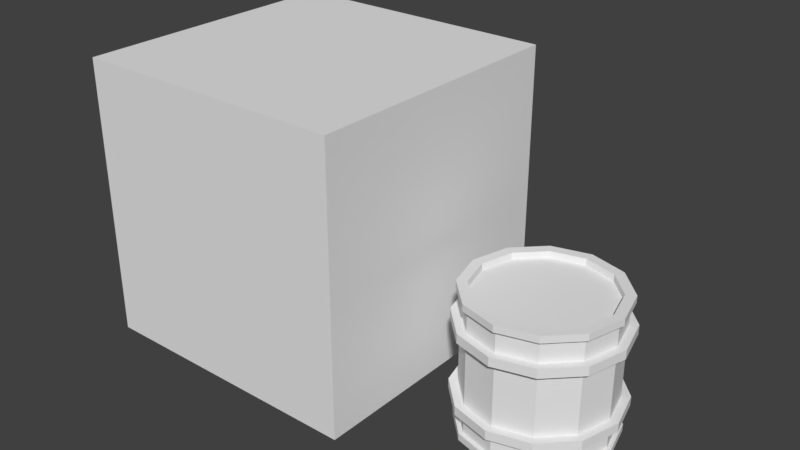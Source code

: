 # Source: gallonTst.blend  (saved by Blender 2.79.0; exported with 4.5.12 LTS)
import bpy
from mathutils import Matrix  # noqa: F401  (used for matrix-valued properties, if any)

bpy.ops.wm.read_factory_settings(use_empty=True)
scene = bpy.context.scene
scene.name = 'Scene'

# ---- collections
col_collection_1 = bpy.data.collections.new('Collection 1'); scene.collection.children.link(col_collection_1)

# ---- world
world_world = bpy.data.worlds.new('World'); scene.world = world_world
world_world.color = (0.05088, 0.05088, 0.05088)
world_world.use_sun_shadow = False
world_world.sun_shadow_jitter_overblur = 0.0
world_world.cycles.sampling_method = 'MANUAL'

# ---- meshes
me_cylinder = bpy.data.meshes.new('Cylinder')
me_cylinder.from_pydata([(0.0, 0.959, 0.959), (0.4795, 0.8305, 0.959), (0.8305, 0.4795, 0.959), (0.959, -4.192e-08, 0.959), (0.8305, -0.4795, 0.959), (0.4795, -0.8305, 0.959), (1.448e-07, -0.959, 0.959), (-0.4795, -0.8305, 0.959), (-0.8305, -0.4795, 0.959), (-0.959, -4.459e-07, 0.959), (-0.8305, 0.4795, 0.959), (-0.4795, 0.8305, 0.959), (0.0, 0.959, 0.6234), (0.4795, 0.8305, 0.6234), (0.8305, 0.4795, 0.6234), (0.959, -4.192e-08, 0.6234), (0.8305, -0.4795, 0.6234), (0.4795, -0.8305, 0.6234), (1.448e-07, -0.959, 0.6234), (-0.4795, -0.8305, 0.6234), (-0.8305, -0.4795, 0.6234), (-0.959, -4.459e-07, 0.6234), (-0.8305, 0.4795, 0.6234), (-0.4795, 0.8305, 0.6234), (0.4795, 0.8305, 0.4987), (0.8305, 0.4795, 0.4987), (0.959, -4.192e-08, 0.4987), (0.8305, -0.4795, 0.4987), (0.4795, -0.8305, 0.4987), (1.448e-07, -0.959, 0.4987), (-0.4795, -0.8305, 0.4987), (-0.8305, -0.4795, 0.4987), (-0.959, -4.459e-07, 0.4987), (-0.8305, 0.4795, 0.4987), (-0.4795, 0.8305, 0.4987), (0.0, 0.959, 0.4987), (4.258e-11, 1.074, 0.6308), (0.5369, 0.93, 0.6308), (0.93, 0.5369, 0.6308), (1.074, -2.977e-08, 0.6308), (0.93, -0.5369, 0.6308), (0.5369, -0.93, 0.6308), (1.622e-07, -1.074, 0.6308), (-0.5369, -0.93, 0.6308), (-0.93, -0.5369, 0.6308), (-1.074, -4.821e-07, 0.6308), (-0.93, 0.5369, 0.6308), (-0.5369, 0.93, 0.6308), (0.5369, 0.93, 0.4912), (0.93, 0.5369, 0.4912), (1.074, -2.977e-08, 0.4912), (0.93, -0.5369, 0.4912), (0.5369, -0.93, 0.4912), (1.622e-07, -1.074, 0.4912), (-0.5369, -0.93, 0.4912), (-0.93, -0.5369, 0.4912), (-1.074, -4.821e-07, 0.4912), (-0.93, 0.5369, 0.4912), (-0.5369, 0.93, 0.4912), (4.258e-11, 1.074, 0.4912), (-0.4399, 0.7618, 1.062), (-0.7618, 0.4399, 1.062), (-0.8797, -4.231e-07, 1.062), (-0.7618, -0.4399, 1.062), (-0.4399, -0.7618, 1.062), (1.316e-07, -0.8797, 1.062), (0.4399, -0.7618, 1.062), (0.7618, -0.4399, 1.062), (0.8797, -5.261e-08, 1.062), (0.7618, 0.4399, 1.062), (0.4399, 0.7618, 1.062), (-1.265e-09, 0.8797, 1.062), (7.331e-11, 1.016, 0.956), (0.5078, 0.8796, 0.956), (0.8796, 0.5078, 0.956), (1.016, -3.618e-08, 0.956), (0.8796, -0.5078, 0.956), (0.5078, -0.8796, 0.956), (1.534e-07, -1.016, 0.956), (-0.5078, -0.8796, 0.956), (-0.8796, -0.5078, 0.956), (-1.016, -4.64e-07, 0.956), (-0.8796, 0.5078, 0.956), (-0.5078, 0.8796, 0.956), (7.331e-11, 1.016, 1.062), (0.5078, 0.8796, 1.062), (0.8796, 0.5078, 1.062), (1.016, -3.618e-08, 1.062), (0.8796, -0.5078, 1.062), (0.5078, -0.8796, 1.062), (1.534e-07, -1.016, 1.062), (-0.5078, -0.8796, 1.062), (-0.8796, -0.5078, 1.062), (-1.016, -4.64e-07, 1.062), (-0.8796, 0.5078, 1.062), (-0.5078, 0.8796, 1.062), (-0.4399, 0.7618, 0.9581), (-0.7618, 0.4399, 0.9581), (-0.8797, -4.231e-07, 0.9581), (-0.7618, -0.4399, 0.9581), (-0.4399, -0.7618, 0.9581), (1.316e-07, -0.8797, 0.9581), (0.4399, -0.7618, 0.9581), (0.7618, -0.4399, 0.9581), (0.8797, -5.261e-08, 0.9581), (0.7618, 0.4399, 0.9581), (0.4399, 0.7618, 0.9581), (-1.265e-09, 0.8797, 0.9581), (9.829e-09, -1.689e-07, 0.9581), (0.0, 0.959, -0.959), (0.4795, 0.8305, -0.959), (0.8305, 0.4795, -0.959), (0.959, -4.192e-08, -0.959), (0.8305, -0.4795, -0.959), (0.4795, -0.8305, -0.959), (1.448e-07, -0.959, -0.959), (-0.4795, -0.8305, -0.959), (-0.8305, -0.4795, -0.959), (-0.959, -4.459e-07, -0.959), (-0.8305, 0.4795, -0.959), (-0.4795, 0.8305, -0.959), (0.0, 0.959, -0.6234), (0.4795, 0.8305, -0.6234), (0.8305, 0.4795, -0.6234), (0.959, -4.192e-08, -0.6234), (0.8305, -0.4795, -0.6234), (0.4795, -0.8305, -0.6234), (1.448e-07, -0.959, -0.6234), (-0.4795, -0.8305, -0.6234), (-0.8305, -0.4795, -0.6234), (-0.959, -4.459e-07, -0.6234), (-0.8305, 0.4795, -0.6234), (-0.4795, 0.8305, -0.6234), (0.4795, 0.8305, -0.4987), (0.8305, 0.4795, -0.4987), (0.959, -4.192e-08, -0.4987), (0.8305, -0.4795, -0.4987), (0.4795, -0.8305, -0.4987), (1.448e-07, -0.959, -0.4987), (-0.4795, -0.8305, -0.4987), (-0.8305, -0.4795, -0.4987), (-0.959, -4.459e-07, -0.4987), (-0.8305, 0.4795, -0.4987), (-0.4795, 0.8305, -0.4987), (0.0, 0.959, -0.4987), (4.258e-11, 1.074, -0.6308), (0.5369, 0.93, -0.6308), (0.93, 0.5369, -0.6308), (1.074, -2.977e-08, -0.6308), (0.93, -0.5369, -0.6308), (0.5369, -0.93, -0.6308), (1.622e-07, -1.074, -0.6308), (-0.5369, -0.93, -0.6308), (-0.93, -0.5369, -0.6308), (-1.074, -4.821e-07, -0.6308), (-0.93, 0.5369, -0.6308), (-0.5369, 0.93, -0.6308), (0.5369, 0.93, -0.4912), (0.93, 0.5369, -0.4912), (1.074, -2.977e-08, -0.4912), (0.93, -0.5369, -0.4912), (0.5369, -0.93, -0.4912), (1.622e-07, -1.074, -0.4912), (-0.5369, -0.93, -0.4912), (-0.93, -0.5369, -0.4912), (-1.074, -4.821e-07, -0.4912), (-0.93, 0.5369, -0.4912), (-0.5369, 0.93, -0.4912), (4.258e-11, 1.074, -0.4912), (-0.4399, 0.7618, -1.062), (-0.7618, 0.4399, -1.062), (-0.8797, -4.231e-07, -1.062), (-0.7618, -0.4399, -1.062), (-0.4399, -0.7618, -1.062), (1.316e-07, -0.8797, -1.062), (0.4399, -0.7618, -1.062), (0.7618, -0.4399, -1.062), (0.8797, -5.261e-08, -1.062), (0.7618, 0.4399, -1.062), (0.4399, 0.7618, -1.062), (-1.265e-09, 0.8797, -1.062), (7.331e-11, 1.016, -0.956), (0.5078, 0.8796, -0.956), (0.8796, 0.5078, -0.956), (1.016, -3.618e-08, -0.956), (0.8796, -0.5078, -0.956), (0.5078, -0.8796, -0.956), (1.534e-07, -1.016, -0.956), (-0.5078, -0.8796, -0.956), (-0.8796, -0.5078, -0.956), (-1.016, -4.64e-07, -0.956), (-0.8796, 0.5078, -0.956), (-0.5078, 0.8796, -0.956), (7.331e-11, 1.016, -1.062), (0.5078, 0.8796, -1.062), (0.8796, 0.5078, -1.062), (1.016, -3.618e-08, -1.062), (0.8796, -0.5078, -1.062), (0.5078, -0.8796, -1.062), (1.534e-07, -1.016, -1.062), (-0.5078, -0.8796, -1.062), (-0.8796, -0.5078, -1.062), (-1.016, -4.64e-07, -1.062), (-0.8796, 0.5078, -1.062), (-0.5078, 0.8796, -1.062), (-0.4399, 0.7618, -0.9581), (-0.7618, 0.4399, -0.9581), (-0.8797, -4.231e-07, -0.9581), (-0.7618, -0.4399, -0.9581), (-0.4399, -0.7618, -0.9581), (1.316e-07, -0.8797, -0.9581), (0.4399, -0.7618, -0.9581), (0.7618, -0.4399, -0.9581), (0.8797, -5.261e-08, -0.9581), (0.7618, 0.4399, -0.9581), (0.4399, 0.7618, -0.9581), (-1.265e-09, 0.8797, -0.9581), (9.829e-09, -1.689e-07, -0.9581)], [], [(12, 0, 1, 13), (13, 1, 2, 14), (14, 2, 3, 15), (15, 3, 4, 16), (16, 4, 5, 17), (17, 5, 6, 18), (18, 6, 7, 19), (19, 7, 8, 20), (20, 8, 9, 21), (21, 9, 10, 22), (61, 62, 98, 97), (22, 10, 11, 23), (23, 11, 0, 12), (33, 32, 56, 57), (20, 21, 45, 44), (25, 24, 48, 49), (13, 14, 38, 37), (32, 31, 55, 56), (21, 22, 46, 45), (24, 35, 59, 48), (14, 15, 39, 38), (31, 30, 54, 55), (22, 23, 47, 46), (15, 16, 40, 39), (30, 29, 53, 54), (24, 133, 144, 35), (25, 134, 133, 24), (26, 135, 134, 25), (27, 136, 135, 26), (28, 137, 136, 27), (29, 138, 137, 28), (30, 139, 138, 29), (31, 140, 139, 30), (32, 141, 140, 31), (33, 142, 141, 32), (34, 143, 142, 33), (58, 47, 36, 59), (57, 46, 47, 58), (56, 45, 46, 57), (55, 44, 45, 56), (54, 43, 44, 55), (53, 42, 43, 54), (52, 41, 42, 53), (51, 40, 41, 52), (50, 39, 40, 51), (49, 38, 39, 50), (48, 37, 38, 49), (59, 36, 37, 48), (12, 13, 37, 36), (26, 25, 49, 50), (19, 20, 44, 43), (34, 33, 57, 58), (27, 26, 50, 51), (18, 19, 43, 42), (35, 34, 58, 59), (28, 27, 51, 52), (17, 18, 42, 41), (29, 28, 52, 53), (16, 17, 41, 40), (23, 12, 36, 47), (8, 7, 79, 80), (11, 10, 82, 83), (4, 3, 75, 76), (7, 6, 78, 79), (1, 0, 72, 73), (10, 9, 81, 82), (3, 2, 74, 75), (6, 5, 77, 78), (9, 8, 80, 81), (2, 1, 73, 74), (0, 11, 83, 72), (5, 4, 76, 77), (77, 76, 88, 89), (85, 84, 71, 70), (72, 83, 95, 84), (74, 73, 85, 86), (81, 80, 92, 93), (78, 77, 89, 90), (75, 74, 86, 87), (82, 81, 93, 94), (73, 72, 84, 85), (79, 78, 90, 91), (76, 75, 87, 88), (83, 82, 94, 95), (80, 79, 91, 92), (92, 91, 64, 63), (89, 88, 67, 66), (84, 95, 60, 71), (86, 85, 70, 69), (93, 92, 63, 62), (90, 89, 66, 65), (87, 86, 69, 68), (94, 93, 62, 61), (91, 90, 65, 64), (88, 87, 68, 67), (95, 94, 61, 60), (100, 101, 108), (68, 69, 105, 104), (65, 66, 102, 101), (62, 63, 99, 98), (69, 70, 106, 105), (71, 60, 96, 107), (66, 67, 103, 102), (63, 64, 100, 99), (70, 71, 107, 106), (60, 61, 97, 96), (67, 68, 104, 103), (64, 65, 101, 100), (97, 98, 108), (104, 105, 108), (101, 102, 108), (98, 99, 108), (105, 106, 108), (107, 96, 108), (102, 103, 108), (99, 100, 108), (106, 107, 108), (96, 97, 108), (103, 104, 108), (121, 122, 110, 109), (122, 123, 111, 110), (123, 124, 112, 111), (124, 125, 113, 112), (125, 126, 114, 113), (126, 127, 115, 114), (127, 128, 116, 115), (128, 129, 117, 116), (129, 130, 118, 117), (130, 131, 119, 118), (170, 206, 207, 171), (131, 132, 120, 119), (132, 121, 109, 120), (142, 166, 165, 141), (129, 153, 154, 130), (134, 158, 157, 133), (122, 146, 147, 123), (141, 165, 164, 140), (130, 154, 155, 131), (133, 157, 168, 144), (123, 147, 148, 124), (140, 164, 163, 139), (131, 155, 156, 132), (124, 148, 149, 125), (139, 163, 162, 138), (167, 168, 145, 156), (166, 167, 156, 155), (165, 166, 155, 154), (164, 165, 154, 153), (163, 164, 153, 152), (162, 163, 152, 151), (161, 162, 151, 150), (160, 161, 150, 149), (159, 160, 149, 148), (158, 159, 148, 147), (157, 158, 147, 146), (168, 157, 146, 145), (121, 145, 146, 122), (135, 159, 158, 134), (128, 152, 153, 129), (143, 167, 166, 142), (136, 160, 159, 135), (127, 151, 152, 128), (144, 168, 167, 143), (137, 161, 160, 136), (126, 150, 151, 127), (138, 162, 161, 137), (125, 149, 150, 126), (132, 156, 145, 121), (117, 189, 188, 116), (120, 192, 191, 119), (113, 185, 184, 112), (116, 188, 187, 115), (110, 182, 181, 109), (119, 191, 190, 118), (112, 184, 183, 111), (115, 187, 186, 114), (118, 190, 189, 117), (111, 183, 182, 110), (109, 181, 192, 120), (114, 186, 185, 113), (186, 198, 197, 185), (194, 179, 180, 193), (181, 193, 204, 192), (183, 195, 194, 182), (190, 202, 201, 189), (187, 199, 198, 186), (184, 196, 195, 183), (191, 203, 202, 190), (182, 194, 193, 181), (188, 200, 199, 187), (185, 197, 196, 184), (192, 204, 203, 191), (189, 201, 200, 188), (201, 172, 173, 200), (198, 175, 176, 197), (193, 180, 169, 204), (195, 178, 179, 194), (202, 171, 172, 201), (199, 174, 175, 198), (196, 177, 178, 195), (203, 170, 171, 202), (200, 173, 174, 199), (197, 176, 177, 196), (204, 169, 170, 203), (209, 217, 210), (177, 213, 214, 178), (174, 210, 211, 175), (171, 207, 208, 172), (178, 214, 215, 179), (180, 216, 205, 169), (175, 211, 212, 176), (172, 208, 209, 173), (179, 215, 216, 180), (169, 205, 206, 170), (176, 212, 213, 177), (173, 209, 210, 174), (206, 217, 207), (213, 217, 214), (210, 217, 211), (207, 217, 208), (214, 217, 215), (216, 217, 205), (211, 217, 212), (208, 217, 209), (215, 217, 216), (205, 217, 206), (212, 217, 213), (35, 144, 143, 34)])
_uv = me_cylinder.uv_layers.new(name='UVMap')
_uv.uv.foreach_set('vector', [0.7543, 0.7366, 0.721, 0.7366, 0.721, 0.6934, 0.7543, 0.6934, 0.141, 0.7198, 0.1743, 0.7198, 0.1743, 0.763, 0.141, 0.763, 0.141, 0.763, 0.1743, 0.763, 0.1743, 0.8129, 0.141, 0.8129, 0.141, 0.8129, 0.1743, 0.8129, 0.1743, 0.8561, 0.141, 0.8561, 0.3634, 0.8561, 0.3301, 0.8561, 0.3301, 0.8129, 0.3634, 0.8129, 0.3634, 0.8129, 0.3301, 0.8129, 0.3301, 0.763, 0.3634, 0.763, 0.3634, 0.763, 0.3301, 0.763, 0.3301, 0.7198, 0.3634, 0.7198, 0.1112, 0.8561, 0.07793, 0.8561, 0.07793, 0.8129, 0.1112, 0.8129, 0.1112, 0.8129, 0.07793, 0.8129, 0.07793, 0.763, 0.1112, 0.763, 0.1112, 0.763, 0.07793, 0.763, 0.07793, 0.7198, 0.1112, 0.7198, 0.5438, 0.9849, 0.5438, 0.9453, 0.5541, 0.9453, 0.5541, 0.9849, 0.7543, 0.8297, 0.721, 0.8297, 0.721, 0.7865, 0.7543, 0.7865, 0.7543, 0.7865, 0.721, 0.7865, 0.721, 0.7366, 0.7543, 0.7366, 0.09314, 0.4511, 0.1424, 0.4511, 0.1453, 0.4623, 0.0902, 0.4623, 0.0505, 0.1875, 0.09314, 0.2124, 0.0902, 0.2236, 0.04245, 0.1957, 0.0505, 0.2899, 0.02588, 0.3331, 0.01488, 0.3301, 0.04245, 0.2817, 0.2096, 0.09439, 0.185, 0.05118, 0.1931, 0.04301, 0.2206, 0.0914, 0.1424, 0.4511, 0.185, 0.4262, 0.1931, 0.4343, 0.1453, 0.4623, 0.09314, 0.2124, 0.1424, 0.2124, 0.1453, 0.2236, 0.0902, 0.2236, 0.02588, 0.3331, 0.02588, 0.383, 0.01488, 0.3859, 0.01488, 0.3301, 0.185, 0.05118, 0.1424, 0.02623, 0.1453, 0.01508, 0.1931, 0.04301, 0.185, 0.4262, 0.2096, 0.383, 0.2206, 0.3859, 0.1931, 0.4343, 0.1424, 0.2124, 0.185, 0.1875, 0.1931, 0.1957, 0.1453, 0.2236, 0.1424, 0.02623, 0.09314, 0.02623, 0.0902, 0.01508, 0.1453, 0.01508, 0.2096, 0.383, 0.2096, 0.3331, 0.2206, 0.3301, 0.2206, 0.3859, 0.7103, 0.1816, 0.8092, 0.1816, 0.8092, 0.2248, 0.7103, 0.2248, 0.7103, 0.1082, 0.8092, 0.1082, 0.8092, 0.1514, 0.7103, 0.1514, 0.7103, 0.05829, 0.8092, 0.05829, 0.8092, 0.1082, 0.7103, 0.1082, 0.7103, 0.01508, 0.8092, 0.01508, 0.8092, 0.05829, 0.7103, 0.05829, 0.4636, 0.7865, 0.5625, 0.7865, 0.5625, 0.8297, 0.4636, 0.8297, 0.4636, 0.7366, 0.5625, 0.7366, 0.5625, 0.7865, 0.4636, 0.7865, 0.4636, 0.6934, 0.5625, 0.6934, 0.5625, 0.7366, 0.4636, 0.7366, 0.6912, 0.7366, 0.5923, 0.7366, 0.5923, 0.6934, 0.6912, 0.6934, 0.6912, 0.7865, 0.5923, 0.7865, 0.5923, 0.7366, 0.6912, 0.7366, 0.6912, 0.8297, 0.5923, 0.8297, 0.5923, 0.7865, 0.6912, 0.7865, 0.7103, 0.2747, 0.8092, 0.2747, 0.8092, 0.3179, 0.7103, 0.3179, 0.8528, 0.1193, 0.839, 0.1193, 0.839, 0.06346, 0.8528, 0.06346, 0.8528, 0.1677, 0.839, 0.1677, 0.839, 0.1193, 0.8528, 0.1193, 0.8741, 0.5408, 0.8603, 0.5408, 0.8603, 0.4924, 0.8741, 0.4924, 0.8741, 0.5967, 0.8603, 0.5967, 0.8603, 0.5408, 0.8741, 0.5408, 0.8741, 0.6451, 0.8603, 0.6451, 0.8603, 0.5967, 0.8741, 0.5967, 0.8964, 0.2463, 0.8826, 0.2463, 0.8826, 0.1979, 0.8964, 0.1979, 0.8964, 0.3021, 0.8826, 0.3021, 0.8826, 0.2463, 0.8964, 0.2463, 0.8964, 0.3505, 0.8826, 0.3505, 0.8826, 0.3021, 0.8964, 0.3021, 0.8609, 0.7418, 0.8471, 0.7418, 0.8471, 0.6934, 0.8609, 0.6934, 0.8609, 0.7977, 0.8471, 0.7977, 0.8471, 0.7418, 0.8609, 0.7418, 0.8609, 0.846, 0.8471, 0.846, 0.8471, 0.7977, 0.8609, 0.7977, 0.8528, 0.06346, 0.839, 0.06346, 0.839, 0.01508, 0.8528, 0.01508, 0.2096, 0.1443, 0.2096, 0.09439, 0.2206, 0.0914, 0.2206, 0.1473, 0.09314, 0.2649, 0.0505, 0.2899, 0.04245, 0.2817, 0.0902, 0.2538, 0.02588, 0.1443, 0.0505, 0.1875, 0.04245, 0.1957, 0.01488, 0.1473, 0.0505, 0.4262, 0.09314, 0.4511, 0.0902, 0.4623, 0.04245, 0.4343, 0.1424, 0.2649, 0.09314, 0.2649, 0.0902, 0.2538, 0.1453, 0.2538, 0.02588, 0.09439, 0.02588, 0.1443, 0.01488, 0.1473, 0.01488, 0.0914, 0.02588, 0.383, 0.0505, 0.4262, 0.04245, 0.4343, 0.01488, 0.3859, 0.185, 0.2899, 0.1424, 0.2649, 0.1453, 0.2538, 0.1931, 0.2817, 0.0505, 0.05118, 0.02588, 0.09439, 0.01488, 0.0914, 0.04245, 0.04301, 0.2096, 0.3331, 0.185, 0.2899, 0.1931, 0.2817, 0.2206, 0.3301, 0.09314, 0.02623, 0.0505, 0.05118, 0.04245, 0.04301, 0.0902, 0.01508, 0.185, 0.1875, 0.2096, 0.1443, 0.2206, 0.1473, 0.1931, 0.1957, 0.08756, 0.6841, 0.1368, 0.6841, 0.1383, 0.6896, 0.08611, 0.6896, 0.0203, 0.5661, 0.0203, 0.616, 0.01488, 0.6175, 0.01488, 0.5646, 0.2041, 0.5661, 0.1794, 0.5229, 0.1834, 0.5188, 0.2095, 0.5646, 0.1368, 0.6841, 0.1794, 0.6592, 0.1834, 0.6632, 0.1383, 0.6896, 0.08756, 0.4979, 0.04492, 0.5229, 0.04095, 0.5188, 0.08611, 0.4924, 0.0203, 0.616, 0.04492, 0.6592, 0.04095, 0.6632, 0.01488, 0.6175, 0.1794, 0.5229, 0.1368, 0.4979, 0.1383, 0.4924, 0.1834, 0.5188, 0.1794, 0.6592, 0.2041, 0.616, 0.2095, 0.6175, 0.1834, 0.6632, 0.04492, 0.6592, 0.08756, 0.6841, 0.08611, 0.6896, 0.04095, 0.6632, 0.1368, 0.4979, 0.08756, 0.4979, 0.08611, 0.4924, 0.1383, 0.4924, 0.04492, 0.5229, 0.0203, 0.5661, 0.01488, 0.5646, 0.04095, 0.5188, 0.2041, 0.616, 0.2041, 0.5661, 0.2095, 0.5646, 0.2095, 0.6175, 0.977, 0.1137, 0.977, 0.1594, 0.9665, 0.1594, 0.9665, 0.1137, 0.6093, 0.01508, 0.6545, 0.0415, 0.6449, 0.05116, 0.6058, 0.02827, 0.9367, 0.06084, 0.9367, 0.1137, 0.9262, 0.1137, 0.9262, 0.06084, 0.9144, 0.591, 0.9144, 0.6368, 0.9039, 0.6368, 0.9039, 0.591, 0.9665, 0.2882, 0.9665, 0.2354, 0.977, 0.2354, 0.977, 0.2882, 0.977, 0.06084, 0.977, 0.1137, 0.9665, 0.1137, 0.9665, 0.06084, 0.9144, 0.5382, 0.9144, 0.591, 0.9039, 0.591, 0.9039, 0.5382, 0.9665, 0.334, 0.9665, 0.2882, 0.977, 0.2882, 0.977, 0.334, 0.9367, 0.01508, 0.9367, 0.06084, 0.9262, 0.06084, 0.9262, 0.01508, 0.977, 0.01508, 0.977, 0.06084, 0.9665, 0.06084, 0.9665, 0.01508, 0.9144, 0.4924, 0.9144, 0.5382, 0.9039, 0.5382, 0.9039, 0.4924, 0.9367, 0.1137, 0.9367, 0.1594, 0.9262, 0.1594, 0.9262, 0.1137, 0.9665, 0.2354, 0.9665, 0.1896, 0.977, 0.1896, 0.977, 0.2354, 0.6093, 0.2123, 0.5572, 0.2123, 0.5607, 0.1991, 0.6058, 0.1991, 0.4859, 0.1401, 0.4859, 0.08726, 0.499, 0.0908, 0.499, 0.1366, 0.6545, 0.0415, 0.6805, 0.08726, 0.6675, 0.0908, 0.6449, 0.05116, 0.5572, 0.01508, 0.6093, 0.01508, 0.6058, 0.02827, 0.5607, 0.02827, 0.6545, 0.1859, 0.6093, 0.2123, 0.6058, 0.1991, 0.6449, 0.1762, 0.512, 0.1859, 0.4859, 0.1401, 0.499, 0.1366, 0.5215, 0.1762, 0.512, 0.0415, 0.5572, 0.01508, 0.5607, 0.02827, 0.5215, 0.05116, 0.6805, 0.1401, 0.6545, 0.1859, 0.6449, 0.1762, 0.6675, 0.1366, 0.5572, 0.2123, 0.512, 0.1859, 0.5215, 0.1762, 0.5607, 0.1991, 0.4859, 0.08726, 0.512, 0.0415, 0.5215, 0.05116, 0.499, 0.0908, 0.6805, 0.08726, 0.6805, 0.1401, 0.6675, 0.1366, 0.6675, 0.0908, 0.4862, 0.6404, 0.4636, 0.6007, 0.5479, 0.5778, 0.4636, 0.9453, 0.4636, 0.8995, 0.4739, 0.8995, 0.4739, 0.9453, 0.763, 0.8995, 0.763, 0.9453, 0.7527, 0.9453, 0.7527, 0.8995, 0.5438, 0.9453, 0.5438, 0.8995, 0.5541, 0.8995, 0.5541, 0.9453, 0.4636, 0.8995, 0.4636, 0.8599, 0.4739, 0.8599, 0.4739, 0.8995, 0.6725, 0.9453, 0.6725, 0.8995, 0.6828, 0.8995, 0.6828, 0.9453, 0.763, 0.9453, 0.763, 0.9849, 0.7527, 0.9849, 0.7527, 0.9453, 0.5438, 0.8995, 0.5438, 0.8599, 0.5541, 0.8599, 0.5541, 0.8995, 0.6725, 0.9849, 0.6725, 0.9453, 0.6828, 0.9453, 0.6828, 0.9849, 0.6725, 0.8995, 0.6725, 0.8599, 0.6828, 0.8599, 0.6828, 0.8995, 0.4636, 0.9849, 0.4636, 0.9453, 0.4739, 0.9453, 0.4739, 0.9849, 0.763, 0.8599, 0.763, 0.8995, 0.7527, 0.8995, 0.7527, 0.8599, 0.6096, 0.6404, 0.5705, 0.6632, 0.5479, 0.5778, 0.5253, 0.4924, 0.5705, 0.4924, 0.5479, 0.5778, 0.4636, 0.6007, 0.4636, 0.555, 0.5479, 0.5778, 0.5705, 0.6632, 0.5253, 0.6632, 0.5479, 0.5778, 0.5705, 0.4924, 0.6096, 0.5153, 0.5479, 0.5778, 0.6322, 0.555, 0.6322, 0.6007, 0.5479, 0.5778, 0.4636, 0.555, 0.4862, 0.5153, 0.5479, 0.5778, 0.5253, 0.6632, 0.4862, 0.6404, 0.5479, 0.5778, 0.6096, 0.5153, 0.6322, 0.555, 0.5479, 0.5778, 0.6322, 0.6007, 0.6096, 0.6404, 0.5479, 0.5778, 0.4862, 0.5153, 0.5253, 0.4924, 0.5479, 0.5778, 0.8173, 0.7865, 0.8173, 0.8297, 0.784, 0.8297, 0.784, 0.7865, 0.01488, 0.8561, 0.01488, 0.8129, 0.04817, 0.8129, 0.04817, 0.8561, 0.01488, 0.8129, 0.01488, 0.763, 0.04817, 0.763, 0.04817, 0.8129, 0.01488, 0.763, 0.01488, 0.7198, 0.04817, 0.7198, 0.04817, 0.763, 0.2373, 0.7198, 0.2373, 0.763, 0.204, 0.763, 0.204, 0.7198, 0.2373, 0.763, 0.2373, 0.8129, 0.204, 0.8129, 0.204, 0.763, 0.2373, 0.8129, 0.2373, 0.8561, 0.204, 0.8561, 0.204, 0.8129, 0.2671, 0.8561, 0.2671, 0.8129, 0.3004, 0.8129, 0.3004, 0.8561, 0.2671, 0.8129, 0.2671, 0.763, 0.3004, 0.763, 0.3004, 0.8129, 0.2671, 0.763, 0.2671, 0.7198, 0.3004, 0.7198, 0.3004, 0.763, 0.6427, 0.9849, 0.6324, 0.9849, 0.6324, 0.9453, 0.6427, 0.9453, 0.8173, 0.6934, 0.8173, 0.7366, 0.784, 0.7366, 0.784, 0.6934, 0.8173, 0.7366, 0.8173, 0.7865, 0.784, 0.7865, 0.784, 0.7366, 0.3779, 0.2124, 0.3809, 0.2236, 0.3257, 0.2236, 0.3287, 0.2124, 0.4206, 0.4262, 0.4286, 0.4343, 0.3809, 0.4623, 0.3779, 0.4511, 0.4206, 0.05118, 0.4286, 0.04301, 0.4562, 0.0914, 0.4452, 0.09439, 0.2614, 0.3331, 0.2504, 0.3301, 0.278, 0.2817, 0.286, 0.2899, 0.3287, 0.2124, 0.3257, 0.2236, 0.278, 0.1957, 0.286, 0.1875, 0.3779, 0.4511, 0.3809, 0.4623, 0.3257, 0.4623, 0.3287, 0.4511, 0.4452, 0.09439, 0.4562, 0.0914, 0.4562, 0.1473, 0.4452, 0.1443, 0.286, 0.2899, 0.278, 0.2817, 0.3257, 0.2538, 0.3287, 0.2649, 0.286, 0.1875, 0.278, 0.1957, 0.2504, 0.1473, 0.2614, 0.1443, 0.3287, 0.4511, 0.3257, 0.4623, 0.278, 0.4343, 0.286, 0.4262, 0.3287, 0.2649, 0.3257, 0.2538, 0.3809, 0.2538, 0.3779, 0.2649, 0.2614, 0.1443, 0.2504, 0.1473, 0.2504, 0.0914, 0.2614, 0.09439, 0.8964, 0.06346, 0.8964, 0.1193, 0.8826, 0.1193, 0.8826, 0.06346, 0.8964, 0.01508, 0.8964, 0.06346, 0.8826, 0.06346, 0.8826, 0.01508, 0.839, 0.2463, 0.839, 0.1979, 0.8528, 0.1979, 0.8528, 0.2463, 0.839, 0.3021, 0.839, 0.2463, 0.8528, 0.2463, 0.8528, 0.3021, 0.839, 0.3505, 0.839, 0.3021, 0.8528, 0.3021, 0.8528, 0.3505, 0.9045, 0.7977, 0.9045, 0.846, 0.8907, 0.846, 0.8907, 0.7977, 0.9045, 0.7418, 0.9045, 0.7977, 0.8907, 0.7977, 0.8907, 0.7418, 0.9045, 0.6934, 0.9045, 0.7418, 0.8907, 0.7418, 0.8907, 0.6934, 0.407, 0.8241, 0.407, 0.8724, 0.3932, 0.8724, 0.3932, 0.8241, 0.407, 0.7682, 0.407, 0.8241, 0.3932, 0.8241, 0.3932, 0.7682, 0.407, 0.7198, 0.407, 0.7682, 0.3932, 0.7682, 0.3932, 0.7198, 0.8964, 0.1193, 0.8964, 0.1677, 0.8826, 0.1677, 0.8826, 0.1193, 0.2614, 0.383, 0.2504, 0.3859, 0.2504, 0.3301, 0.2614, 0.3331, 0.3779, 0.02623, 0.3809, 0.01508, 0.4286, 0.04301, 0.4206, 0.05118, 0.4452, 0.383, 0.4562, 0.3859, 0.4286, 0.4343, 0.4206, 0.4262, 0.4206, 0.1875, 0.4286, 0.1957, 0.3809, 0.2236, 0.3779, 0.2124, 0.3287, 0.02623, 0.3257, 0.01508, 0.3809, 0.01508, 0.3779, 0.02623, 0.4452, 0.3331, 0.4562, 0.3301, 0.4562, 0.3859, 0.4452, 0.383, 0.4452, 0.1443, 0.4562, 0.1473, 0.4286, 0.1957, 0.4206, 0.1875, 0.286, 0.05118, 0.278, 0.04301, 0.3257, 0.01508, 0.3287, 0.02623, 0.4206, 0.2899, 0.4286, 0.2817, 0.4562, 0.3301, 0.4452, 0.3331, 0.2614, 0.09439, 0.2504, 0.0914, 0.278, 0.04301, 0.286, 0.05118, 0.3779, 0.2649, 0.3809, 0.2538, 0.4286, 0.2817, 0.4206, 0.2899, 0.286, 0.4262, 0.278, 0.4343, 0.2504, 0.3859, 0.2614, 0.383, 0.3119, 0.4979, 0.3105, 0.4924, 0.3626, 0.4924, 0.3612, 0.4979, 0.2447, 0.616, 0.2392, 0.6175, 0.2392, 0.5646, 0.2447, 0.5661, 0.4284, 0.616, 0.4339, 0.6175, 0.4078, 0.6632, 0.4038, 0.6592, 0.3612, 0.4979, 0.3626, 0.4924, 0.4078, 0.5188, 0.4038, 0.5229, 0.3119, 0.6841, 0.3105, 0.6896, 0.2653, 0.6632, 0.2693, 0.6592, 0.2447, 0.5661, 0.2392, 0.5646, 0.2653, 0.5188, 0.2693, 0.5229, 0.4038, 0.6592, 0.4078, 0.6632, 0.3626, 0.6896, 0.3612, 0.6841, 0.4038, 0.5229, 0.4078, 0.5188, 0.4339, 0.5646, 0.4284, 0.5661, 0.2693, 0.5229, 0.2653, 0.5188, 0.3105, 0.4924, 0.3119, 0.4979, 0.3612, 0.6841, 0.3626, 0.6896, 0.3105, 0.6896, 0.3119, 0.6841, 0.2693, 0.6592, 0.2653, 0.6632, 0.2392, 0.6175, 0.2447, 0.616, 0.4284, 0.5661, 0.4339, 0.5646, 0.4339, 0.6175, 0.4284, 0.616, 0.9367, 0.2354, 0.9262, 0.2354, 0.9262, 0.1896, 0.9367, 0.1896, 0.512, 0.2689, 0.5215, 0.2785, 0.499, 0.3182, 0.4859, 0.3146, 0.9851, 0.792, 0.9746, 0.792, 0.9746, 0.7392, 0.9851, 0.7392, 0.9448, 0.7392, 0.9343, 0.7392, 0.9343, 0.6934, 0.9448, 0.6934, 0.9442, 0.5382, 0.9547, 0.5382, 0.9547, 0.591, 0.9442, 0.591, 0.9367, 0.2882, 0.9262, 0.2882, 0.9262, 0.2354, 0.9367, 0.2354, 0.9448, 0.792, 0.9343, 0.792, 0.9343, 0.7392, 0.9448, 0.7392, 0.9442, 0.4924, 0.9547, 0.4924, 0.9547, 0.5382, 0.9442, 0.5382, 0.9851, 0.8378, 0.9746, 0.8378, 0.9746, 0.792, 0.9851, 0.792, 0.9367, 0.334, 0.9262, 0.334, 0.9262, 0.2882, 0.9367, 0.2882, 0.9448, 0.8378, 0.9343, 0.8378, 0.9343, 0.792, 0.9448, 0.792, 0.9851, 0.7392, 0.9746, 0.7392, 0.9746, 0.6934, 0.9851, 0.6934, 0.9442, 0.591, 0.9547, 0.591, 0.9547, 0.6368, 0.9442, 0.6368, 0.6093, 0.4397, 0.6058, 0.4265, 0.6449, 0.4036, 0.6545, 0.4132, 0.6805, 0.3146, 0.6675, 0.3182, 0.6449, 0.2785, 0.6545, 0.2689, 0.4859, 0.3146, 0.499, 0.3182, 0.499, 0.3639, 0.4859, 0.3675, 0.5572, 0.2424, 0.5607, 0.2556, 0.5215, 0.2785, 0.512, 0.2689, 0.5572, 0.4397, 0.5607, 0.4265, 0.6058, 0.4265, 0.6093, 0.4397, 0.6805, 0.3675, 0.6675, 0.3639, 0.6675, 0.3182, 0.6805, 0.3146, 0.6093, 0.2424, 0.6058, 0.2556, 0.5607, 0.2556, 0.5572, 0.2424, 0.512, 0.4132, 0.5215, 0.4036, 0.5607, 0.4265, 0.5572, 0.4397, 0.6545, 0.4132, 0.6449, 0.4036, 0.6675, 0.3639, 0.6805, 0.3675, 0.6545, 0.2689, 0.6449, 0.2785, 0.6058, 0.2556, 0.6093, 0.2424, 0.4859, 0.3675, 0.499, 0.3639, 0.5215, 0.4036, 0.512, 0.4132, 0.8079, 0.5153, 0.7462, 0.5778, 0.7688, 0.4924, 0.6026, 0.9453, 0.5923, 0.9453, 0.5923, 0.8995, 0.6026, 0.8995, 0.7229, 0.9453, 0.7126, 0.9453, 0.7126, 0.8995, 0.7229, 0.8995, 0.6427, 0.9453, 0.6324, 0.9453, 0.6324, 0.8995, 0.6427, 0.8995, 0.6026, 0.8995, 0.5923, 0.8995, 0.5923, 0.8599, 0.6026, 0.8599, 0.514, 0.9453, 0.5037, 0.9453, 0.5037, 0.8995, 0.514, 0.8995, 0.7229, 0.8995, 0.7126, 0.8995, 0.7126, 0.8599, 0.7229, 0.8599, 0.6427, 0.8995, 0.6324, 0.8995, 0.6324, 0.8599, 0.6427, 0.8599, 0.514, 0.9849, 0.5037, 0.9849, 0.5037, 0.9453, 0.514, 0.9453, 0.514, 0.8995, 0.5037, 0.8995, 0.5037, 0.8599, 0.514, 0.8599, 0.6026, 0.9849, 0.5923, 0.9849, 0.5923, 0.9453, 0.6026, 0.9453, 0.7229, 0.9849, 0.7126, 0.9849, 0.7126, 0.9453, 0.7229, 0.9453, 0.8079, 0.6404, 0.7462, 0.5778, 0.8305, 0.6007, 0.6619, 0.555, 0.7462, 0.5778, 0.6619, 0.6007, 0.7688, 0.4924, 0.7462, 0.5778, 0.7236, 0.4924, 0.8305, 0.6007, 0.7462, 0.5778, 0.8305, 0.555, 0.6619, 0.6007, 0.7462, 0.5778, 0.6845, 0.6404, 0.7236, 0.6632, 0.7462, 0.5778, 0.7688, 0.6632, 0.7236, 0.4924, 0.7462, 0.5778, 0.6845, 0.5153, 0.8305, 0.555, 0.7462, 0.5778, 0.8079, 0.5153, 0.6845, 0.6404, 0.7462, 0.5778, 0.7236, 0.6632, 0.7688, 0.6632, 0.7462, 0.5778, 0.8079, 0.6404, 0.6845, 0.5153, 0.7462, 0.5778, 0.6619, 0.555, 0.7103, 0.2248, 0.8092, 0.2248, 0.8092, 0.2747, 0.7103, 0.2747])
me_cylinder.use_remesh_preserve_volume = False
me_cylinder.use_remesh_preserve_attributes = False
me_cylinder.use_mirror_vertex_groups = False
me_cylinder.update()
me_cube = bpy.data.meshes.new('Cube')
me_cube.from_pydata([(-0.959, -0.959, -0.959), (-0.959, -0.959, 0.959), (-0.959, 0.959, -0.959), (-0.959, 0.959, 0.959), (0.959, -0.959, -0.959), (0.959, -0.959, 0.959), (0.959, 0.959, -0.959), (0.959, 0.959, 0.959)], [], [(0, 1, 3, 2), (2, 3, 7, 6), (6, 7, 5, 4), (4, 5, 1, 0), (2, 6, 4, 0), (7, 3, 1, 5)])
me_cube.use_remesh_preserve_volume = False
me_cube.use_remesh_preserve_attributes = False
me_cube.use_mirror_vertex_groups = False
me_cube.update()

# ---- objects
ob_cylinder = bpy.data.objects.new('Cylinder', me_cylinder)
ob_cube = bpy.data.objects.new('Cube', me_cube)

# ---- transforms, parenting, visibility, modifiers, constraints
ob_cylinder.location = (1.73, 0.0, -0.5418)
ob_cylinder.scale = (0.504, 0.504, 0.441)
ob_cylinder.lineart.crease_threshold = 0.0
ob_cube.location = (0.0, 0.0, 0.0)
ob_cube.lineart.crease_threshold = 0.0

# ---- collection membership
col_collection_1.objects.link(ob_cylinder)
col_collection_1.objects.link(ob_cube)

# ---- scene / render settings (as saved in the file)
scene.frame_start = 1; scene.frame_end = 250; scene.frame_set(1)
scene.render.engine = 'CYCLES'
scene.render.resolution_percentage = 50
scene.render.dither_intensity = 0.0
scene.cycles.use_denoising = False
scene.cycles.samples = 128
scene.cycles.sampling_pattern = 'TABULATED_SOBOL'
scene.cycles.use_adaptive_sampling = False
scene.cycles.use_light_tree = False
scene.cycles.blur_glossy = 0.0
scene.cycles.sample_clamp_indirect = 0.0
scene.view_settings.view_transform = 'Standard'
bpy.context.view_layer.update()

# ---- added for rendering (the .blend has no active camera and no usable light): camera, sun
cam_auto = bpy.data.cameras.new('AutoCamera')
cam_auto.lens = 50.0
cam_auto.sensor_width = 36.0
cam_auto.clip_end = 1000.0
ob_auto_camera = bpy.data.objects.new('AutoCamera', cam_auto)
scene.collection.objects.link(ob_auto_camera)
ob_auto_camera.location = (4.58063, -4.70938, 3.11393)
ob_auto_camera.rotation_euler = (1.09748, -7.21219e-08, 0.694738)
scene.camera = ob_auto_camera
light_auto_sun = bpy.data.lights.new('AutoSun', 'SUN')
light_auto_sun.energy = 3.0
light_auto_sun.angle = 0.0523599
ob_auto_sun = bpy.data.objects.new('AutoSun', light_auto_sun)
scene.collection.objects.link(ob_auto_sun)
ob_auto_sun.rotation_euler = (0.872665, 0.174533, 0.523599)
bpy.context.view_layer.update()
